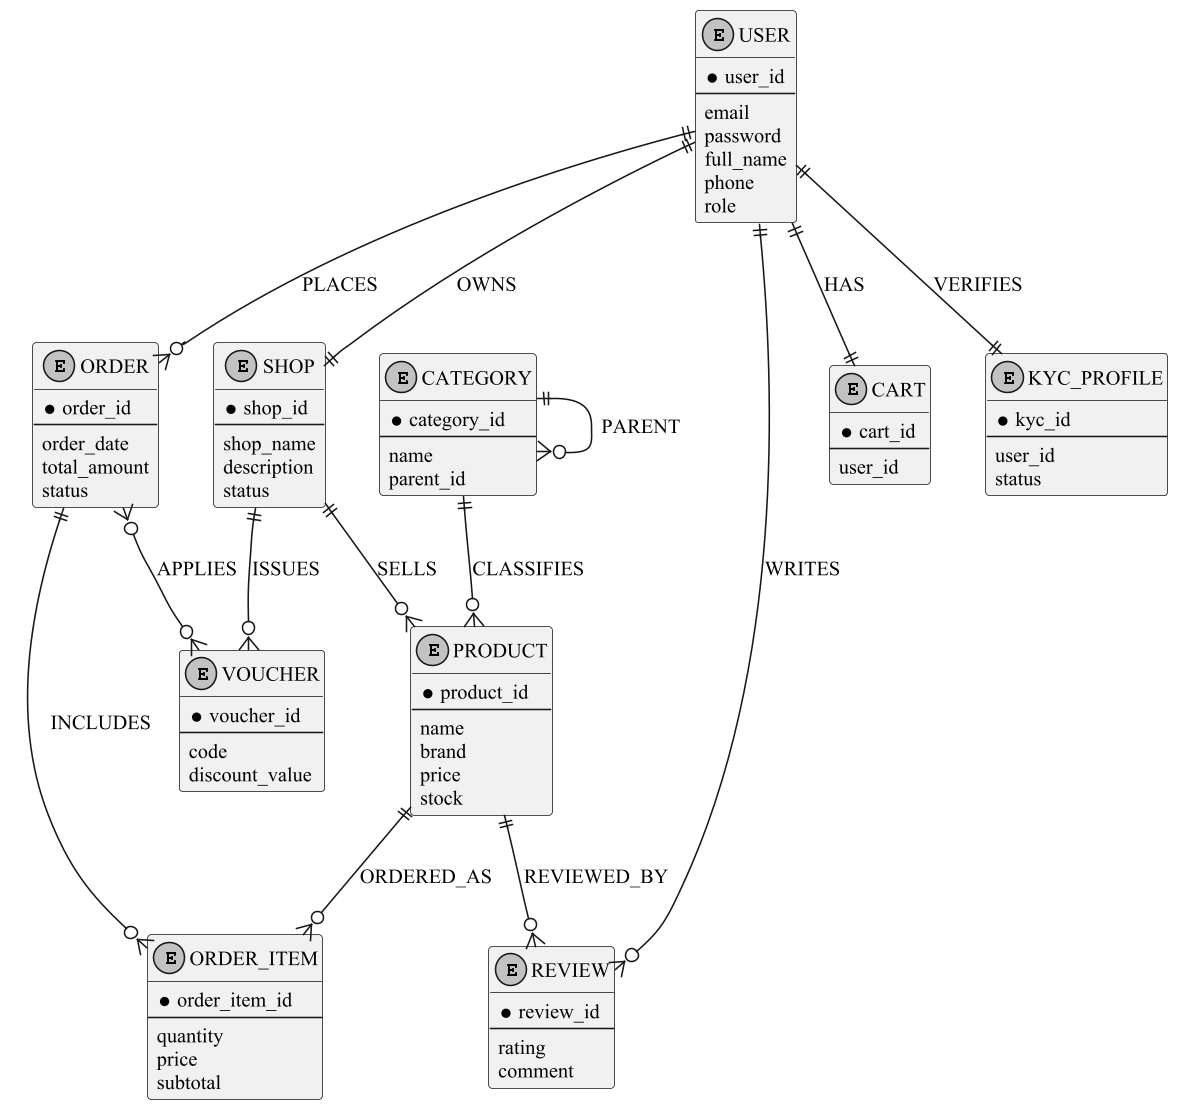

The diagram above was rendered by PlantUML. Its source (embedded in the PNG):
@startuml ER_Diagram
' ==========================================================
' CNJ70 Ecommerce - Mô hình vật lý CSDL (MongoDB)
' Ký pháp: CHEN-style (thực thể = hộp, thuộc tính = dòng trong hộp,
'                    quan hệ = đường nối có nhãn)
' Trắng đen - đơn giản - chỉ thực thể nghiệp vụ chính
' ==========================================================

skinparam monochrome true
skinparam backgroundColor #FFFFFF
skinparam shadowing false
skinparam dpi 150
skinparam defaultFontName "Times New Roman"
skinparam defaultFontSize 13

skinparam entity {
  BackgroundColor #FFFFFF
  BorderColor #000000
  FontColor #000000
  FontStyle bold
}

top to bottom direction

' ===================== THỰC THỂ =====================

entity "USER" as USER {
  * user_id
  --
  email
  password
  full_name
  phone
  role
}

entity "SHOP" as SHOP {
  * shop_id
  --
  shop_name
  description
  status
}

entity "CATEGORY" as CATEGORY {
  * category_id
  --
  name
  parent_id
}

entity "PRODUCT" as PRODUCT {
  * product_id
  --
  name
  brand
  price
  stock
}

entity "CART" as CART {
  * cart_id
  --
  user_id
}

entity "ORDER" as ORDER {
  * order_id
  --
  order_date
  total_amount
  status
}

entity "ORDER_ITEM" as ORDER_ITEM {
  * order_item_id
  --
  quantity
  price
  subtotal
}

entity "REVIEW" as REVIEW {
  * review_id
  --
  rating
  comment
}

entity "VOUCHER" as VOUCHER {
  * voucher_id
  --
  code
  discount_value
}

entity "KYC_PROFILE" as KYC {
  * kyc_id
  --
  user_id
  status
}

' ===================== QUAN HỆ (Chen) =====================

USER      ||--||  SHOP         : "OWNS"
USER      ||--||  CART         : "HAS"
USER      ||--o{  ORDER        : "PLACES"
ORDER     ||--o{  ORDER_ITEM   : "INCLUDES"
PRODUCT   ||--o{  ORDER_ITEM   : "ORDERED_AS"
ORDER     }o--o{  VOUCHER      : "APPLIES"

USER      ||--o{  REVIEW       : "WRITES"
PRODUCT   ||--o{  REVIEW       : "REVIEWED_BY"

SHOP      ||--o{  PRODUCT      : "SELLS"
SHOP      ||--o{  VOUCHER      : "ISSUES"

CATEGORY  ||--o{  PRODUCT      : "CLASSIFIES"
CATEGORY  ||--o{  CATEGORY     : "PARENT"

USER      ||--||  KYC          : "VERIFIES"

@enduml